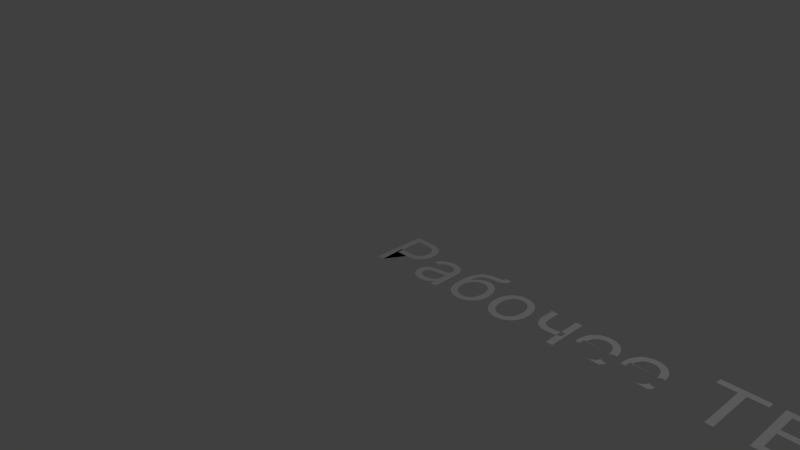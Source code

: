 # Source: intro.blend  (saved by Blender 2.74.0; exported with 4.5.12 LTS)
import bpy
from mathutils import Matrix  # noqa: F401  (used for matrix-valued properties, if any)

bpy.ops.wm.read_factory_settings(use_empty=True)
scene = bpy.context.scene
scene.name = 'Scene'

# ---- collections
col_collection_1 = bpy.data.collections.new('Collection 1'); scene.collection.children.link(col_collection_1)

# ---- world
world_world = bpy.data.worlds.new('World'); scene.world = world_world
world_world.color = (0.05088, 0.05088, 0.05088)
world_world.use_sun_shadow = False
world_world.sun_shadow_jitter_overblur = 0.0
world_world.cycles.sampling_method = 'MANUAL'
world_world.cycles.sample_map_resolution = 256

# ---- cameras
cam_camera = bpy.data.cameras.new('Camera')
cam_camera.clip_end = 100.0
cam_camera.lens = 35.0
cam_camera.sensor_width = 32.0
cam_camera.sensor_height = 18.0
cam_camera.ortho_scale = 7.314
cam_camera.dof.focus_distance = 0.0
cam_camera.dof.aperture_fstop = 128.0

# ---- lights
light_lamp = bpy.data.lights.new('Lamp', 'POINT')
light_lamp.transmission_factor = 0.0
light_lamp.cutoff_distance = 30.0
light_lamp.energy = 100.0
light_lamp.shadow_buffer_clip_start = 1.001
light_lamp.shadow_soft_size = 0.1
light_lamp.shadow_maximum_resolution = 0.006
light_lamp.use_absolute_resolution = True
light_lamp.cycles.use_multiple_importance_sampling = False

# ---- curves / text
txt_text_003 = bpy.data.curves.new('Text.003', 'FONT')
txt_text_003.dimensions = '2D'
txt_text_003.body = 'TextLorem ipsum dolor sit amet, consectetuer adipiscing elit. Aliquam tristique interdum sem. Nullam pretium, tortor non euismod varius, nulla odio sodales nulla, at bibendum lorem metus sed nulla. Vestibulum in lectus at pede blandit viverra.\n\nчвфыdgs'
txt_text_003.use_path_clamp = True
txt_text_003.bevel_resolution = 0
txt_text_002 = bpy.data.curves.new('Text.002', 'FONT')
txt_text_002.dimensions = '2D'
txt_text_002.body = 'выапвапавппвпвпвапввпвпапвааапмссыыыыыыу'
txt_text_002.use_path_clamp = True
txt_text_002.bevel_resolution = 0
txt_text_001 = bpy.data.curves.new('Text.001', 'FONT')
txt_text_001.dimensions = '2D'
txt_text_001.body = 'Рабочее ТВ'
txt_text_001.use_path_clamp = True
txt_text_001.bevel_resolution = 0

# ---- objects
ob_text_003 = bpy.data.objects.new('Text.003', txt_text_003)
ob_text_002 = bpy.data.objects.new('Text.002', txt_text_002)
ob_text_001 = bpy.data.objects.new('Text.001', txt_text_001)
ob_lamp = bpy.data.objects.new('Lamp', light_lamp)
ob_camera = bpy.data.objects.new('Camera', cam_camera)

# ---- transforms, parenting, visibility, modifiers, constraints
ob_text_003.location = (6.182, 6.936, -7.629e-06)
ob_text_003.scale = (1.0, 1.0, 1.669)
ob_text_003.lineart.crease_threshold = 0.0
ob_text_002.location = (6.182, 6.936, -7.629e-06)
ob_text_002.lineart.crease_threshold = 0.0
ob_text_001.location = (0.0, 0.0, 0.0)
ob_text_001.lineart.crease_threshold = 0.0
ob_lamp.location = (4.076, 1.005, 5.904)
ob_lamp.rotation_euler = (0.6503, 0.05522, 1.866)
ob_lamp.lock_rotations_4d = False
ob_lamp.empty_display_type = 'ARROWS'
ob_lamp.color = (0.0, 0.0, 0.0, 0.0)
ob_lamp.lineart.crease_threshold = 0.0
ob_camera.location = (7.481, -6.508, 5.344)
ob_camera.rotation_euler = (1.109, 0.01082, 0.8149)
ob_camera.lock_rotations_4d = False
ob_camera.empty_display_type = 'ARROWS'
ob_camera.color = (0.0, 0.0, 0.0, 0.0)
ob_camera.display_type = 'WIRE'
ob_camera.lineart.crease_threshold = 0.0

# ---- collection membership
col_collection_1.objects.link(ob_text_003)
col_collection_1.objects.link(ob_text_002)
col_collection_1.objects.link(ob_text_001)
col_collection_1.objects.link(ob_lamp)
col_collection_1.objects.link(ob_camera)

# ---- scene / render settings (as saved in the file)
scene.camera = ob_camera
scene.frame_start = 0; scene.frame_end = 1426; scene.frame_set(1156)
scene.render.engine = 'BLENDER_EEVEE_NEXT'
scene.render.image_settings.color_mode = 'RGB'
scene.render.resolution_percentage = 50
scene.render.fps = 50
scene.render.dither_intensity = 0.0
scene.cycles.use_denoising = False
scene.cycles.samples = 10
scene.cycles.sampling_pattern = 'TABULATED_SOBOL'
scene.cycles.light_sampling_threshold = 0.0
scene.cycles.use_adaptive_sampling = False
scene.cycles.use_light_tree = False
scene.cycles.blur_glossy = 0.0
scene.cycles.pixel_filter_type = 'GAUSSIAN'
scene.cycles.sample_clamp_indirect = 0.0
scene.view_settings.view_transform = 'Standard'
bpy.context.view_layer.update()

